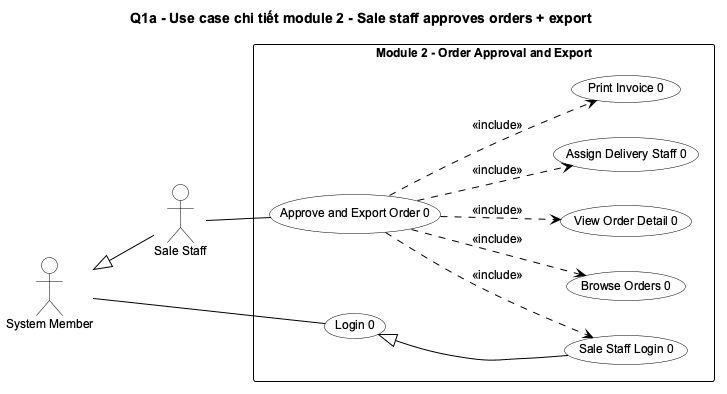

The diagram above was rendered by PlantUML. Its source (embedded in the PNG):
@startuml
!include _style.iuml
left to right direction
title Q1a - Use case chi tiết module 2 - Sale staff approves orders + export

actor "System Member" as Member
actor "Sale Staff" as Sale
Sale -up-|> Member
rectangle "Module 2 - Order Approval and Export" {
  usecase "Login 0" as Login
  usecase "Sale Staff Login 0" as SLogin
  usecase "Approve and Export Order 0" as Main
  usecase "Browse Orders 0" as Browse
  usecase "View Order Detail 0" as Detail
  usecase "Assign Delivery Staff 0" as Assign
  usecase "Print Invoice 0" as Print
}
Member -- Login
Sale -- Main
SLogin -up-|> Login
Main ..> SLogin : <<include>>
Main ..> Browse : <<include>>
Main ..> Detail : <<include>>
Main ..> Assign : <<include>>
Main ..> Print : <<include>>
@enduml